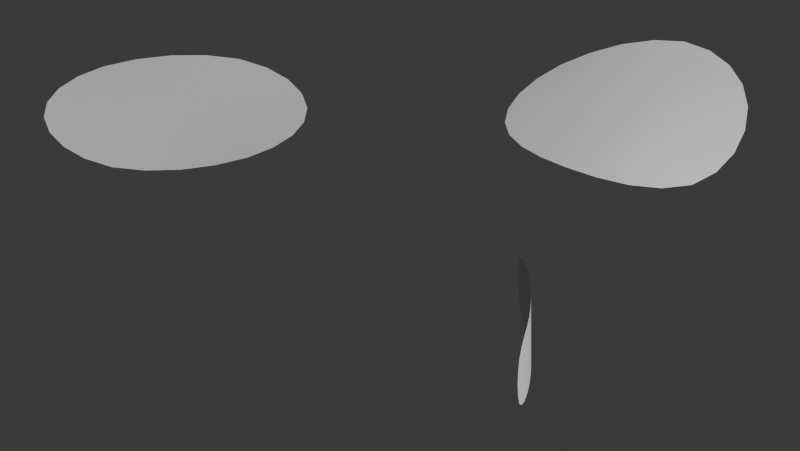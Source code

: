 # Source: connect_vertex_path_curved_transfer.blend  (saved by Blender 5.2.44; exported with 4.5.12 LTS)
import bpy
from mathutils import Matrix  # noqa: F401  (used for matrix-valued properties, if any)

bpy.ops.wm.read_factory_settings(use_empty=True)
scene = bpy.context.scene
scene.name = 'Scene'

# ---- world
world_connect_curved_review_world = bpy.data.worlds.new('Connect Curved Review World'); scene.world = world_connect_curved_review_world
world_connect_curved_review_world.use_nodes = True; world_connect_curved_review_world.node_tree.nodes.clear()
_N = world_connect_curved_review_world.node_tree.nodes; _L = world_connect_curved_review_world.node_tree.links
n0 = _N.new('ShaderNodeBackground'); n0.name = 'Background'; n0.location = (-200, 100)
n0.inputs[0].default_value = (0.05, 0.05, 0.05, 1.0)
n1 = _N.new('ShaderNodeOutputWorld'); n1.name = 'World Output'; n1.location = (200, 100)
_L.new(n0.outputs[0], n1.inputs[0])
n1.is_active_output = True
world_connect_curved_review_world.color = (0.018, 0.024, 0.035)

# ---- cameras
cam_connectcurvedcamera = bpy.data.cameras.new('ConnectCurvedCamera')
cam_connectcurvedcamera.type = 'ORTHO'
cam_connectcurvedcamera.ortho_scale = 8.2

# ---- meshes
me_crown_hex_repairmesh = bpy.data.meshes.new('Crown_Hex_RepairMesh')
me_crown_hex_repairmesh.from_pydata([(-1.6, 0.0, 0.02), (-0.8, -1.1, 0.2), (0.9, -1.0, 0.34), (1.6, 0.0, 0.12), (0.8, 1.1, -0.1), (-0.9, 1.0, -0.18)], [], [(0, 1, 2, 3), (5, 0, 3, 4)])
me_crown_hex_repairmesh.polygons.foreach_set('use_smooth', [True] * 2)
me_crown_hex_repairmesh.update()
me_twisted_hex_repairmesh = bpy.data.meshes.new('Twisted_Hex_RepairMesh')
me_twisted_hex_repairmesh.from_pydata([(-1.45, 0.0, -0.15), (-0.75, -1.0, 0.3), (0.85, -1.05, -0.28), (1.5, 0.0, 0.22), (0.75, 1.0, 0.36), (-0.8, 1.05, -0.24)], [], [(0, 1, 2, 3), (5, 0, 3, 4)])
me_twisted_hex_repairmesh.polygons.foreach_set('use_smooth', [True] * 2)
me_twisted_hex_repairmesh.update()
me_curved_strip_diagonal_controlmesh = bpy.data.meshes.new('Curved_Strip_Diagonal_ControlMesh')
me_curved_strip_diagonal_controlmesh.from_pydata([(1.2, -0.8, 0.0), (1.35, -0.3, 0.0), (1.35, 0.3, 0.0), (1.2, 0.8, 0.0), (1.2, -0.8, 1.0), (1.35, -0.3, 1.0), (1.35, 0.3, 1.0), (1.2, 0.8, 1.0)], [], [(0, 1, 5, 4), (1, 2, 6, 5), (2, 3, 7, 6)])
me_curved_strip_diagonal_controlmesh.polygons.foreach_set('use_smooth', [True] * 3)
me_curved_strip_diagonal_controlmesh.update()

# ---- objects
ob_crown_hex_repair = bpy.data.objects.new('Crown_Hex_Repair', me_crown_hex_repairmesh)
ob_twisted_hex_repair = bpy.data.objects.new('Twisted_Hex_Repair', me_twisted_hex_repairmesh)
ob_curved_strip_diagonal_control = bpy.data.objects.new('Curved_Strip_Diagonal_Control', me_curved_strip_diagonal_controlmesh)
ob_connectcurvedcamera = bpy.data.objects.new('ConnectCurvedCamera', cam_connectcurvedcamera)

# ---- transforms, parenting, visibility, modifiers, constraints
ob_crown_hex_repair.location = (-2.3, 1.55, 0.0)
ob_crown_hex_repair.color = (0.18, 0.52, 0.82, 1.0)
_m = ob_crown_hex_repair.modifiers.new('Live curved-surface subdivision', 'SUBSURF')
_m.levels = 2
ob_twisted_hex_repair.location = (2.3, 1.55, 0.0)
ob_twisted_hex_repair.color = (0.24, 0.72, 0.48, 1.0)
_m = ob_twisted_hex_repair.modifiers.new('Live curved-surface subdivision', 'SUBSURF')
_m.levels = 2
ob_curved_strip_diagonal_control.location = (0.0, -1.7, -0.3)
ob_curved_strip_diagonal_control.color = (0.76, 0.32, 0.2, 1.0)
_m = ob_curved_strip_diagonal_control.modifiers.new('Live curved-surface subdivision', 'SUBSURF')
_m.levels = 2
ob_connectcurvedcamera.location = (0.0, -9.5, 9.8)
ob_connectcurvedcamera.rotation_euler = (0.7699, -0.0, 0.0)

# ---- collection membership
scene.collection.objects.link(ob_crown_hex_repair)
scene.collection.objects.link(ob_twisted_hex_repair)
scene.collection.objects.link(ob_curved_strip_diagonal_control)
scene.collection.objects.link(ob_connectcurvedcamera)

# ---- scene / render settings (as saved in the file)
scene.camera = ob_connectcurvedcamera
scene.frame_start = 1; scene.frame_end = 250; scene.frame_set(1)
scene.render.engine = 'BLENDER_WORKBENCH'
scene.render.resolution_x = 1100
scene.render.resolution_y = 620
scene.render.bake_bias = 0.0
scene.render.bake_samples = 0
scene.render.compositor_device = 'GPU'
scene.eevee.use_volume_custom_range = False
scene.eevee.fast_gi_thickness_near = 0.1
scene.eevee.fast_gi_thickness_far = 0.0
scene.eevee.ray_tracing_options.screen_trace_thickness = 0.1
bpy.context.view_layer.update()

# ---- added for rendering (the .blend has no usable light): sun
light_auto_sun = bpy.data.lights.new('AutoSun', 'SUN')
light_auto_sun.energy = 3.0
light_auto_sun.angle = 0.0523599
ob_auto_sun = bpy.data.objects.new('AutoSun', light_auto_sun)
scene.collection.objects.link(ob_auto_sun)
ob_auto_sun.rotation_euler = (0.872665, 0.174533, 0.523599)
bpy.context.view_layer.update()
